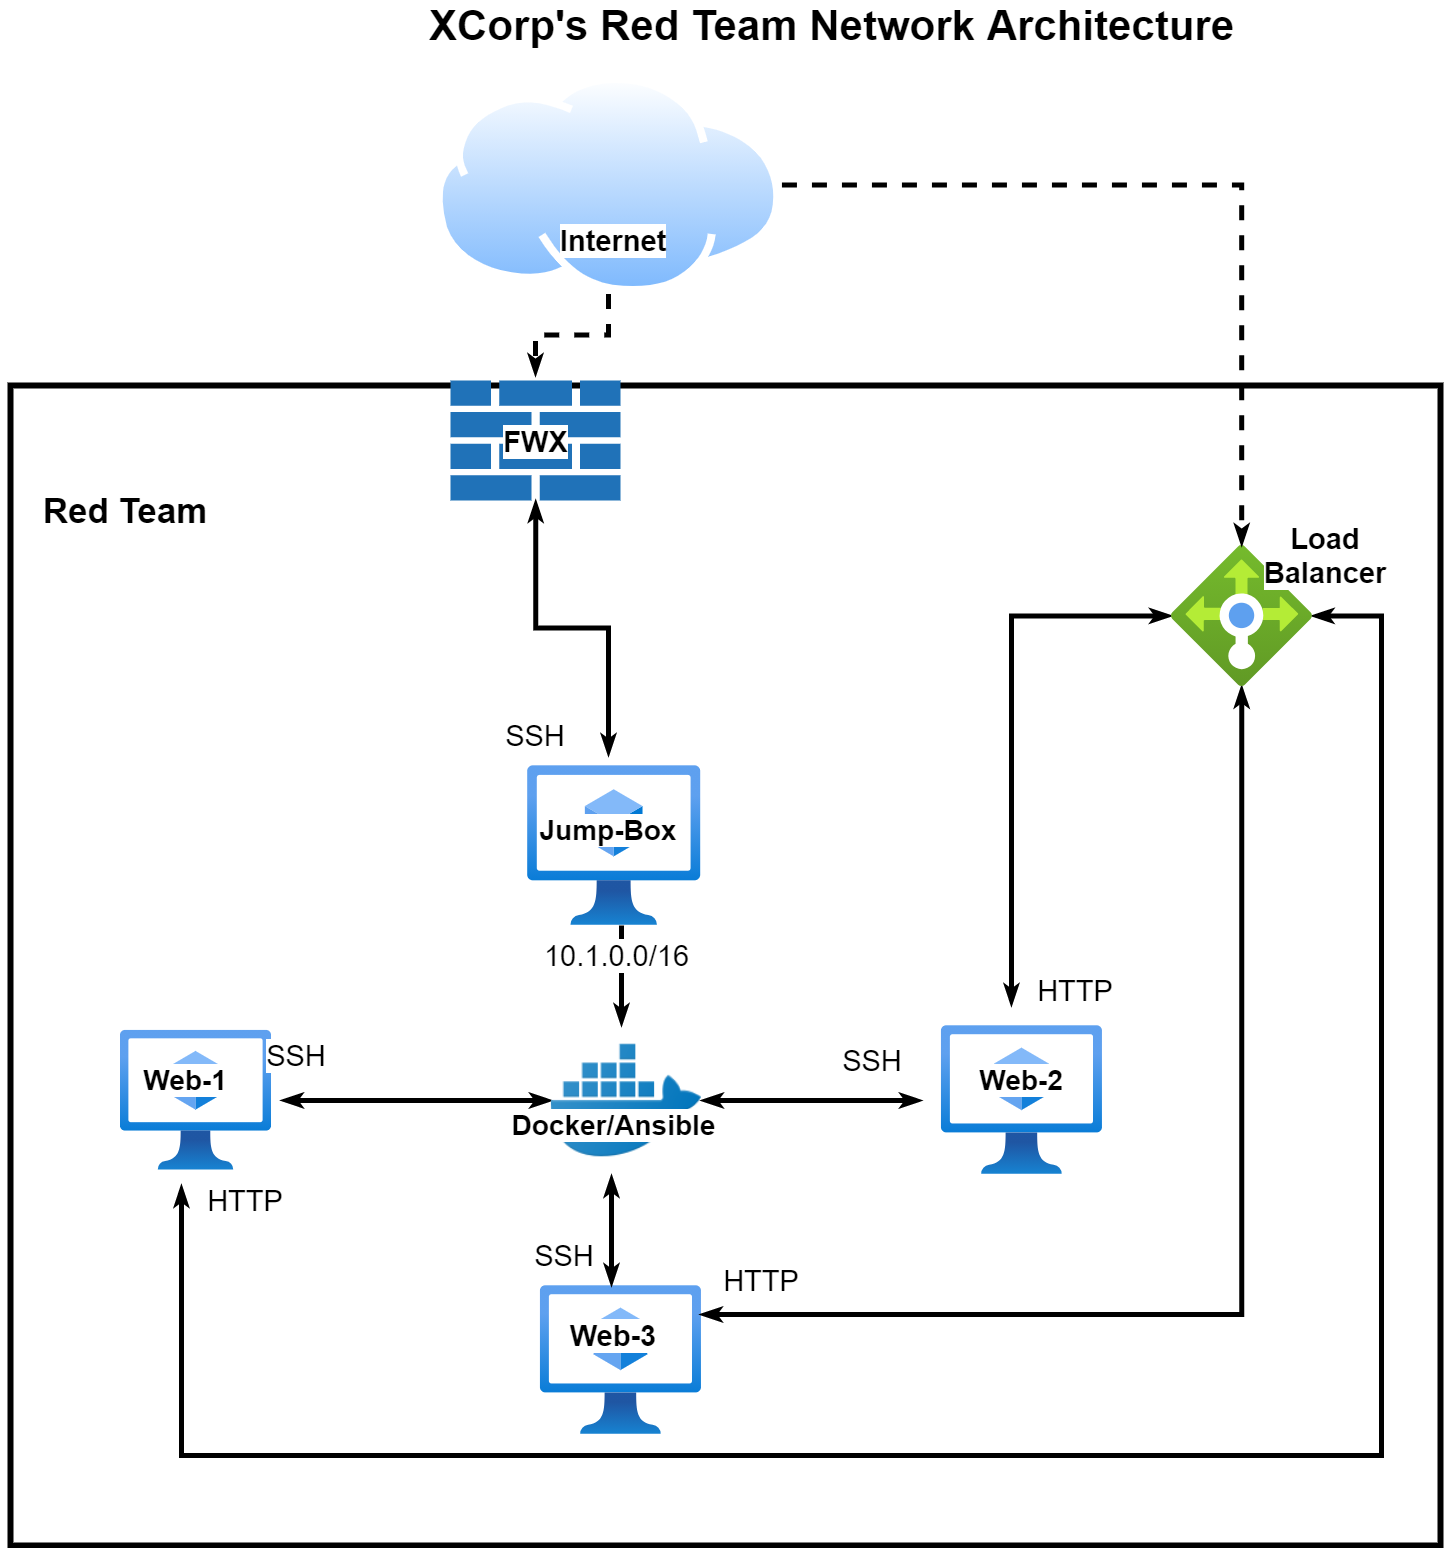

The diagram above was exported from draw.io. Its source (the exported page's mxGraphModel, read from the mxfile embedded in the PNG):
<mxGraphModel dx="2004" dy="1252" grid="1" gridSize="10" guides="1" tooltips="1" connect="1" arrows="1" fold="1" page="1" pageScale="1.5" pageWidth="1700" pageHeight="1100" math="0" shadow="0">
  <root>
    <mxCell id="0" style=";html=1;" />
    <mxCell id="1" style=";html=1;" parent="0" />
    <mxCell id="RPd5dDB-949cPTOHc1hQ-320" value="" style="rounded=0;whiteSpace=wrap;html=1;labelBackgroundColor=#ffffff;sketch=0;fontSize=29;fillColor=none;strokeWidth=6;" vertex="1" parent="1">
      <mxGeometry x="480" y="430" width="1430" height="1160" as="geometry" />
    </mxCell>
    <mxCell id="6a7d8f32e03d9370-62" value="XCorp's Red Team Network Architecture" style="text;strokeColor=none;fillColor=none;html=1;fontSize=42;fontStyle=1;verticalAlign=middle;align=center;" parent="1" vertex="1">
      <mxGeometry x="870" y="50" width="861" height="40" as="geometry" />
    </mxCell>
    <object label="" placeholders="1" id="RPd5dDB-949cPTOHc1hQ-252">
      <mxCell style="aspect=fixed;html=1;points=[];align=center;image;fontSize=12;image=img/lib/azure2/compute/Virtual_Machines_Classic.svg;labelPosition=center;verticalLabelPosition=middle;verticalAlign=middle;" vertex="1" parent="1">
        <mxGeometry x="590" y="1074.66" width="150.94" height="140" as="geometry" />
      </mxCell>
    </object>
    <object label="" placeholders="1" id="RPd5dDB-949cPTOHc1hQ-253">
      <mxCell style="aspect=fixed;html=1;points=[];align=center;image;fontSize=12;image=img/lib/azure2/compute/Virtual_Machines_Classic.svg;labelPosition=center;verticalLabelPosition=middle;verticalAlign=middle;" vertex="1" parent="1">
        <mxGeometry x="1410.94" y="1070.0000000000002" width="161" height="149.33" as="geometry" />
      </mxCell>
    </object>
    <object label="" placeholders="1" id="RPd5dDB-949cPTOHc1hQ-254">
      <mxCell style="aspect=fixed;html=1;points=[];align=center;image;fontSize=12;image=img/lib/azure2/compute/Virtual_Machines_Classic.svg;labelPosition=center;verticalLabelPosition=middle;verticalAlign=middle;" vertex="1" parent="1">
        <mxGeometry x="1009.94" y="1330" width="161" height="149.33" as="geometry" />
      </mxCell>
    </object>
    <mxCell id="RPd5dDB-949cPTOHc1hQ-255" value="" style="edgeStyle=orthogonalEdgeStyle;rounded=0;orthogonalLoop=1;jettySize=auto;html=1;endArrow=classicThin;endFill=1;strokeWidth=5;fontSize=29;labelPosition=center;verticalLabelPosition=middle;align=center;verticalAlign=middle;" edge="1" source="RPd5dDB-949cPTOHc1hQ-257" target="RPd5dDB-949cPTOHc1hQ-266" parent="1">
      <mxGeometry relative="1" as="geometry">
        <Array as="points">
          <mxPoint x="1090.94" y="1050" />
          <mxPoint x="1090.94" y="1050" />
        </Array>
      </mxGeometry>
    </mxCell>
    <object label="" placeholders="1" id="RPd5dDB-949cPTOHc1hQ-257">
      <mxCell style="aspect=fixed;html=1;points=[];align=center;image;fontSize=12;image=img/lib/azure2/compute/Virtual_Machines_Classic.svg;labelPosition=center;verticalLabelPosition=middle;verticalAlign=middle;" vertex="1" parent="1">
        <mxGeometry x="997.19" y="810" width="172.5" height="160" as="geometry" />
      </mxCell>
    </object>
    <mxCell id="RPd5dDB-949cPTOHc1hQ-258" value="" style="edgeStyle=orthogonalEdgeStyle;rounded=0;orthogonalLoop=1;jettySize=auto;html=1;endArrow=classicThin;endFill=1;strokeWidth=5;fontSize=29;labelPosition=center;verticalLabelPosition=middle;align=center;verticalAlign=middle;startArrow=classicThin;startFill=1;" edge="1" source="RPd5dDB-949cPTOHc1hQ-262" parent="1">
      <mxGeometry relative="1" as="geometry">
        <mxPoint x="1480.9400000000005" y="1050" as="targetPoint" />
      </mxGeometry>
    </mxCell>
    <mxCell id="RPd5dDB-949cPTOHc1hQ-259" value="" style="edgeStyle=orthogonalEdgeStyle;rounded=0;orthogonalLoop=1;jettySize=auto;html=1;endArrow=classicThin;endFill=1;strokeWidth=5;fontSize=29;labelPosition=center;verticalLabelPosition=middle;align=center;verticalAlign=middle;startArrow=classicThin;startFill=1;" edge="1" source="RPd5dDB-949cPTOHc1hQ-262" parent="1">
      <mxGeometry relative="1" as="geometry">
        <mxPoint x="650.9400000000005" y="1230" as="targetPoint" />
        <Array as="points">
          <mxPoint x="1850.94" y="660" />
          <mxPoint x="1850.94" y="1500" />
          <mxPoint x="650.94" y="1500" />
        </Array>
      </mxGeometry>
    </mxCell>
    <mxCell id="RPd5dDB-949cPTOHc1hQ-260" value="" style="edgeStyle=orthogonalEdgeStyle;rounded=0;orthogonalLoop=1;jettySize=auto;html=1;endArrow=classicThin;endFill=1;strokeWidth=5;fontSize=29;entryX=0.994;entryY=0.194;entryDx=0;entryDy=0;entryPerimeter=0;labelPosition=center;verticalLabelPosition=middle;align=center;verticalAlign=middle;startArrow=classicThin;startFill=1;" edge="1" source="RPd5dDB-949cPTOHc1hQ-262" target="RPd5dDB-949cPTOHc1hQ-254" parent="1">
      <mxGeometry relative="1" as="geometry">
        <mxPoint x="1711.275" y="810.6700000000001" as="targetPoint" />
        <Array as="points">
          <mxPoint x="1710.94" y="1359" />
        </Array>
      </mxGeometry>
    </mxCell>
    <mxCell id="RPd5dDB-949cPTOHc1hQ-262" value="" style="aspect=fixed;html=1;points=[];align=center;image;fontSize=12;image=img/lib/azure2/networking/Load_Balancers.svg;labelBackgroundColor=#ffffff;strokeWidth=7;labelPosition=center;verticalLabelPosition=middle;verticalAlign=middle;" vertex="1" parent="1">
      <mxGeometry x="1640.94" y="590" width="140.67" height="140.67" as="geometry" />
    </mxCell>
    <mxCell id="RPd5dDB-949cPTOHc1hQ-263" value="" style="edgeStyle=orthogonalEdgeStyle;rounded=0;orthogonalLoop=1;jettySize=auto;html=1;endArrow=classicThin;endFill=1;strokeWidth=5;fontSize=29;entryX=1.066;entryY=0.502;entryDx=0;entryDy=0;entryPerimeter=0;labelPosition=center;verticalLabelPosition=middle;align=center;verticalAlign=middle;startArrow=classicThin;startFill=1;" edge="1" source="RPd5dDB-949cPTOHc1hQ-266" target="RPd5dDB-949cPTOHc1hQ-252" parent="1">
      <mxGeometry relative="1" as="geometry">
        <mxPoint x="940.94" y="1145" as="targetPoint" />
      </mxGeometry>
    </mxCell>
    <mxCell id="RPd5dDB-949cPTOHc1hQ-264" value="" style="edgeStyle=orthogonalEdgeStyle;rounded=0;orthogonalLoop=1;jettySize=auto;html=1;endArrow=classicThin;endFill=1;strokeWidth=5;fontSize=29;labelPosition=center;verticalLabelPosition=middle;align=center;verticalAlign=middle;startArrow=classicThin;startFill=1;" edge="1" source="RPd5dDB-949cPTOHc1hQ-266" parent="1">
      <mxGeometry relative="1" as="geometry">
        <mxPoint x="1390.9400000000005" y="1145" as="targetPoint" />
      </mxGeometry>
    </mxCell>
    <mxCell id="RPd5dDB-949cPTOHc1hQ-265" value="" style="edgeStyle=orthogonalEdgeStyle;rounded=0;orthogonalLoop=1;jettySize=auto;html=1;endArrow=classicThin;endFill=1;strokeWidth=5;fontSize=29;labelPosition=center;verticalLabelPosition=middle;align=center;verticalAlign=middle;startArrow=classicThin;startFill=1;" edge="1" source="RPd5dDB-949cPTOHc1hQ-266" target="RPd5dDB-949cPTOHc1hQ-254" parent="1">
      <mxGeometry relative="1" as="geometry">
        <Array as="points">
          <mxPoint x="1080.94" y="1310" />
          <mxPoint x="1080.94" y="1310" />
        </Array>
      </mxGeometry>
    </mxCell>
    <mxCell id="RPd5dDB-949cPTOHc1hQ-266" value="" style="shape=image;html=1;verticalAlign=middle;verticalLabelPosition=middle;labelBackgroundColor=#ffffff;imageAspect=0;aspect=fixed;image=https://cdn3.iconfinder.com/data/icons/social-media-2169/24/social_media_social_media_logo_docker-128.png;strokeWidth=7;fontSize=41;labelPosition=center;align=center;" vertex="1" parent="1">
      <mxGeometry x="1020.94" y="1070" width="150" height="150" as="geometry" />
    </mxCell>
    <mxCell id="RPd5dDB-949cPTOHc1hQ-267" value="Docker/Ansible" style="text;html=1;strokeColor=none;align=center;verticalAlign=middle;whiteSpace=wrap;rounded=0;labelBackgroundColor=#ffffff;fontSize=28;fontStyle=1;labelPosition=center;verticalLabelPosition=middle;" vertex="1" parent="1">
      <mxGeometry x="920.94" y="1150" width="325" height="40" as="geometry" />
    </mxCell>
    <mxCell id="RPd5dDB-949cPTOHc1hQ-268" value="Web-1" style="text;html=1;strokeColor=none;fillColor=none;align=center;verticalAlign=middle;whiteSpace=wrap;rounded=0;labelBackgroundColor=#ffffff;fontSize=28;fontStyle=1;labelPosition=center;verticalLabelPosition=middle;" vertex="1" parent="1">
      <mxGeometry x="590" y="1100" width="130" height="50" as="geometry" />
    </mxCell>
    <mxCell id="RPd5dDB-949cPTOHc1hQ-269" value="Web-2" style="text;html=1;strokeColor=none;fillColor=none;align=center;verticalAlign=middle;whiteSpace=wrap;rounded=0;labelBackgroundColor=#ffffff;fontSize=28;fontStyle=1;labelPosition=center;verticalLabelPosition=middle;" vertex="1" parent="1">
      <mxGeometry x="1426.44" y="1100" width="130" height="50" as="geometry" />
    </mxCell>
    <mxCell id="RPd5dDB-949cPTOHc1hQ-270" value="" style="pointerEvents=1;shadow=0;dashed=0;html=1;strokeColor=none;labelPosition=center;verticalLabelPosition=middle;verticalAlign=middle;outlineConnect=0;align=center;shape=mxgraph.office.concepts.firewall;fillColor=#2072B8;labelBackgroundColor=#ffffff;fontSize=42;" vertex="1" parent="1">
      <mxGeometry x="920.1" y="425" width="170" height="120" as="geometry" />
    </mxCell>
    <mxCell id="RPd5dDB-949cPTOHc1hQ-271" value="FWX" style="text;html=1;strokeColor=none;fillColor=none;align=center;verticalAlign=middle;whiteSpace=wrap;rounded=0;fontSize=29;fontStyle=1;rotation=0;horizontal=1;labelBackgroundColor=#ffffff;labelPosition=center;verticalLabelPosition=middle;" vertex="1" parent="1">
      <mxGeometry x="930.6" y="451" width="149" height="69" as="geometry" />
    </mxCell>
    <mxCell id="RPd5dDB-949cPTOHc1hQ-314" value="" style="edgeStyle=orthogonalEdgeStyle;rounded=0;sketch=0;orthogonalLoop=1;jettySize=auto;html=1;startArrow=classicThin;startFill=1;endArrow=classicThin;endFill=1;fontSize=29;strokeWidth=5;" edge="1" parent="1" target="RPd5dDB-949cPTOHc1hQ-270">
      <mxGeometry relative="1" as="geometry">
        <mxPoint x="1078" y="800" as="sourcePoint" />
      </mxGeometry>
    </mxCell>
    <mxCell id="RPd5dDB-949cPTOHc1hQ-272" value="Jump-Box" style="text;html=1;strokeColor=none;fillColor=none;align=center;verticalAlign=middle;whiteSpace=wrap;rounded=0;fontStyle=1;fontSize=28;labelBackgroundColor=#ffffff;labelPosition=center;verticalLabelPosition=middle;" vertex="1" parent="1">
      <mxGeometry x="1002.94" y="840" width="150" height="70" as="geometry" />
    </mxCell>
    <mxCell id="RPd5dDB-949cPTOHc1hQ-273" value="Web-3" style="text;html=1;strokeColor=none;fillColor=none;align=center;verticalAlign=middle;whiteSpace=wrap;rounded=0;labelBackgroundColor=#ffffff;fontSize=29;fontStyle=1;labelPosition=center;verticalLabelPosition=middle;" vertex="1" parent="1">
      <mxGeometry x="1038.44" y="1350" width="90" height="60" as="geometry" />
    </mxCell>
    <mxCell id="RPd5dDB-949cPTOHc1hQ-323" value="" style="edgeStyle=orthogonalEdgeStyle;rounded=0;sketch=0;orthogonalLoop=1;jettySize=auto;html=1;startArrow=none;startFill=0;endArrow=classicThin;endFill=1;strokeWidth=5;fontSize=35;dashed=1;" edge="1" parent="1" source="RPd5dDB-949cPTOHc1hQ-276" target="RPd5dDB-949cPTOHc1hQ-262">
      <mxGeometry relative="1" as="geometry">
        <mxPoint x="1710" y="410" as="targetPoint" />
      </mxGeometry>
    </mxCell>
    <mxCell id="RPd5dDB-949cPTOHc1hQ-325" value="" style="edgeStyle=orthogonalEdgeStyle;rounded=0;sketch=0;orthogonalLoop=1;jettySize=auto;html=1;dashed=1;startArrow=none;startFill=0;endArrow=classicThin;endFill=1;strokeWidth=5;fontSize=35;" edge="1" parent="1" source="RPd5dDB-949cPTOHc1hQ-276">
      <mxGeometry relative="1" as="geometry">
        <mxPoint x="1005" y="420" as="targetPoint" />
      </mxGeometry>
    </mxCell>
    <mxCell id="RPd5dDB-949cPTOHc1hQ-276" value="" style="aspect=fixed;perimeter=ellipsePerimeter;html=1;align=center;shadow=0;dashed=0;spacingTop=3;image;image=img/lib/active_directory/internet_cloud.svg;" vertex="1" parent="1">
      <mxGeometry x="904.44" y="120" width="347" height="218.61" as="geometry" />
    </mxCell>
    <mxCell id="RPd5dDB-949cPTOHc1hQ-301" value="10.1.0.0/16" style="text;html=1;strokeColor=none;fillColor=none;align=center;verticalAlign=middle;whiteSpace=wrap;rounded=0;sketch=0;fontSize=29;labelBackgroundColor=#ffffff;" vertex="1" parent="1">
      <mxGeometry x="1032.94" y="990" width="107.06" height="20" as="geometry" />
    </mxCell>
    <mxCell id="RPd5dDB-949cPTOHc1hQ-305" value="SSH" style="text;html=1;strokeColor=none;fillColor=none;align=center;verticalAlign=middle;whiteSpace=wrap;rounded=0;labelBackgroundColor=#ffffff;sketch=0;fontSize=29;" vertex="1" parent="1">
      <mxGeometry x="701.69" y="1070" width="128.31" height="60" as="geometry" />
    </mxCell>
    <mxCell id="RPd5dDB-949cPTOHc1hQ-306" value="SSH" style="text;html=1;strokeColor=none;fillColor=none;align=center;verticalAlign=middle;whiteSpace=wrap;rounded=0;labelBackgroundColor=#ffffff;sketch=0;fontSize=29;" vertex="1" parent="1">
      <mxGeometry x="1258.13" y="1074.66" width="168.31" height="60" as="geometry" />
    </mxCell>
    <mxCell id="RPd5dDB-949cPTOHc1hQ-307" value="SSH" style="text;html=1;strokeColor=none;fillColor=none;align=center;verticalAlign=middle;whiteSpace=wrap;rounded=0;labelBackgroundColor=#ffffff;sketch=0;fontSize=29;" vertex="1" parent="1">
      <mxGeometry x="950.0000000000001" y="1270" width="168.31" height="60" as="geometry" />
    </mxCell>
    <mxCell id="RPd5dDB-949cPTOHc1hQ-308" value="Internet" style="text;html=1;strokeColor=none;fillColor=none;align=center;verticalAlign=middle;whiteSpace=wrap;rounded=0;labelBackgroundColor=#ffffff;sketch=0;fontSize=29;fontStyle=1" vertex="1" parent="1">
      <mxGeometry x="1023.44" y="260" width="120" height="50" as="geometry" />
    </mxCell>
    <mxCell id="RPd5dDB-949cPTOHc1hQ-309" value="Load Balancer" style="text;html=1;strokeColor=none;fillColor=none;align=center;verticalAlign=middle;whiteSpace=wrap;rounded=0;labelBackgroundColor=#ffffff;sketch=0;fontSize=29;fontStyle=1" vertex="1" parent="1">
      <mxGeometry x="1750" y="580" width="90" height="40" as="geometry" />
    </mxCell>
    <mxCell id="RPd5dDB-949cPTOHc1hQ-315" value="SSH" style="text;html=1;strokeColor=none;fillColor=none;align=center;verticalAlign=middle;whiteSpace=wrap;rounded=0;labelBackgroundColor=#ffffff;sketch=0;fontSize=29;" vertex="1" parent="1">
      <mxGeometry x="920.9400000000002" y="750" width="168.31" height="60" as="geometry" />
    </mxCell>
    <mxCell id="RPd5dDB-949cPTOHc1hQ-316" value="HTTP" style="text;html=1;strokeColor=none;fillColor=none;align=center;verticalAlign=middle;whiteSpace=wrap;rounded=0;labelBackgroundColor=#ffffff;sketch=0;fontSize=29;" vertex="1" parent="1">
      <mxGeometry x="1146.19" y="1310" width="170" height="30" as="geometry" />
    </mxCell>
    <mxCell id="RPd5dDB-949cPTOHc1hQ-317" value="HTTP" style="text;html=1;strokeColor=none;fillColor=none;align=center;verticalAlign=middle;whiteSpace=wrap;rounded=0;labelBackgroundColor=#ffffff;sketch=0;fontSize=29;" vertex="1" parent="1">
      <mxGeometry x="630" y="1230" width="170" height="30" as="geometry" />
    </mxCell>
    <mxCell id="RPd5dDB-949cPTOHc1hQ-318" value="HTTP" style="text;html=1;strokeColor=none;fillColor=none;align=center;verticalAlign=middle;whiteSpace=wrap;rounded=0;labelBackgroundColor=#ffffff;sketch=0;fontSize=29;" vertex="1" parent="1">
      <mxGeometry x="1460" y="1020" width="170" height="30" as="geometry" />
    </mxCell>
    <mxCell id="RPd5dDB-949cPTOHc1hQ-321" value="Red Team" style="text;html=1;strokeColor=none;fillColor=none;align=center;verticalAlign=middle;whiteSpace=wrap;rounded=0;labelBackgroundColor=#ffffff;sketch=0;fontSize=35;fontStyle=1" vertex="1" parent="1">
      <mxGeometry x="470" y="520" width="250" height="70" as="geometry" />
    </mxCell>
  </root>
</mxGraphModel>